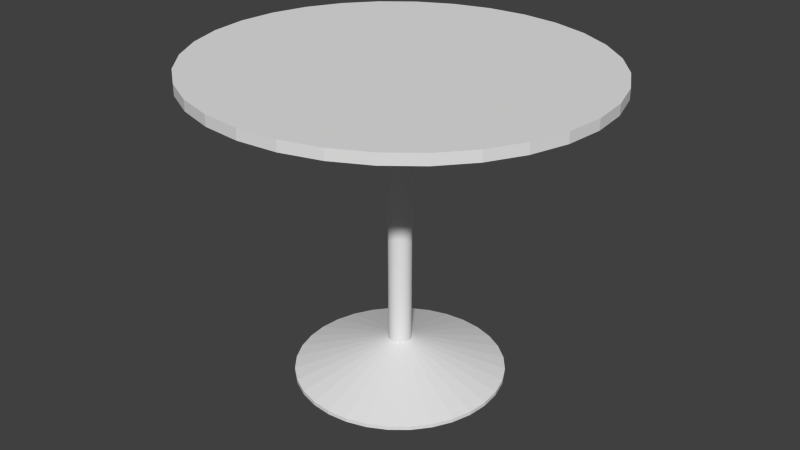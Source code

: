 # Source: TableRonde.blend  (saved by Blender 2.74.0; exported with 4.5.12 LTS)
import bpy
from mathutils import Matrix  # noqa: F401  (used for matrix-valued properties, if any)

bpy.ops.wm.read_factory_settings(use_empty=True)
scene = bpy.context.scene
scene.name = 'Scene'

# ---- collections
col_collection_1 = bpy.data.collections.new('Collection 1'); scene.collection.children.link(col_collection_1)

# ---- world
world_world = bpy.data.worlds.new('World'); scene.world = world_world
world_world.color = (0.05088, 0.05088, 0.05088)
world_world.use_sun_shadow = False
world_world.sun_shadow_jitter_overblur = 0.0
world_world.cycles.sampling_method = 'MANUAL'
world_world.cycles.sample_map_resolution = 256

# ---- meshes
me_cylinder_001 = bpy.data.meshes.new('Cylinder.001')
me_cylinder_001.from_pydata([(6.029e-08, 0.35, 0.01737), (3.359e-08, 0.038, 0.1219), (0.06828, 0.3433, 0.01737), (0.007413, 0.03727, 0.1219), (0.1339, 0.3234, 0.01737), (0.01454, 0.03511, 0.1219), (0.1944, 0.291, 0.01737), (0.02111, 0.0316, 0.1219), (0.2475, 0.2475, 0.01737), (0.02687, 0.02687, 0.1219), (0.291, 0.1944, 0.01737), (0.0316, 0.02111, 0.1219), (0.3234, 0.1339, 0.01737), (0.03511, 0.01454, 0.1219), (0.3433, 0.06828, 0.01737), (0.03727, 0.007414, 0.1219), (0.35, 2.108e-07, 0.01737), (0.038, 2.766e-07, 0.1219), (0.3433, -0.06828, 0.01737), (0.03727, -0.007413, 0.1219), (0.3234, -0.1339, 0.01737), (0.03511, -0.01454, 0.1219), (0.291, -0.1944, 0.01737), (0.0316, -0.02111, 0.1219), (0.2475, -0.2475, 0.01737), (0.02687, -0.02687, 0.1219), (0.1944, -0.291, 0.01737), (0.02111, -0.0316, 0.1219), (0.1339, -0.3234, 0.01737), (0.01454, -0.03511, 0.1219), (0.06828, -0.3433, 0.01737), (0.007413, -0.03727, 0.1219), (-5.376e-08, -0.35, 0.01737), (2.12e-08, -0.038, 0.1219), (-0.06828, -0.3433, 0.01737), (-0.007413, -0.03727, 0.1219), (-0.1339, -0.3234, 0.01737), (-0.01454, -0.03511, 0.1219), (-0.1944, -0.291, 0.01737), (-0.02111, -0.0316, 0.1219), (-0.2475, -0.2475, 0.01737), (-0.02687, -0.02687, 0.1219), (-0.291, -0.1944, 0.01737), (-0.0316, -0.02111, 0.1219), (-0.3234, -0.1339, 0.01737), (-0.03511, -0.01454, 0.1219), (-0.3433, -0.06828, 0.01737), (-0.03727, -0.007413, 0.1219), (-0.35, 5.223e-07, 0.01737), (-0.038, 3.105e-07, 0.1219), (-0.3433, 0.06828, 0.01737), (-0.03727, 0.007414, 0.1219), (-0.3234, 0.1339, 0.01737), (-0.03511, 0.01454, 0.1219), (-0.291, 0.1945, 0.01737), (-0.0316, 0.02111, 0.1219), (-0.2475, 0.2475, 0.01737), (-0.02687, 0.02687, 0.1219), (-0.1944, 0.291, 0.01737), (-0.02111, 0.0316, 0.1219), (-0.1339, 0.3234, 0.01737), (-0.01454, 0.03511, 0.1219), (-0.06828, 0.3433, 0.01737), (-0.007413, 0.03727, 0.1219), (0.007866, 0.03955, 1.02), (-3.157e-08, 0.04032, 1.02), (0.01543, 0.03725, 1.02), (0.0224, 0.03353, 1.02), (0.02851, 0.02851, 1.02), (0.03352, 0.0224, 1.02), (0.03725, 0.01543, 1.02), (0.03955, 0.007866, 1.02), (0.04032, 2.766e-07, 1.02), (0.03955, -0.007866, 1.02), (0.03725, -0.01543, 1.02), (0.03352, -0.0224, 1.02), (0.02851, -0.02851, 1.02), (0.0224, -0.03352, 1.02), (0.01543, -0.03725, 1.02), (0.007866, -0.03954, 1.02), (-4.47e-08, -0.04032, 1.02), (-0.007866, -0.03954, 1.02), (-0.01543, -0.03725, 1.02), (-0.0224, -0.03352, 1.02), (-0.02851, -0.02851, 1.02), (-0.03352, -0.0224, 1.02), (-0.03725, -0.01543, 1.02), (-0.03955, -0.007866, 1.02), (-0.04032, 3.124e-07, 1.02), (-0.03955, 0.007866, 1.02), (-0.03725, 0.01543, 1.02), (-0.03352, 0.0224, 1.02), (-0.02851, 0.02851, 1.02), (-0.0224, 0.03353, 1.02), (-0.01543, 0.03725, 1.02), (-0.007866, 0.03955, 1.02), (0.1311, 0.6344, 1.028), (-3.012e-07, 0.6468, 1.028), (0.2572, 0.5976, 1.028), (0.3733, 0.5378, 1.028), (0.4752, 0.4574, 1.028), (0.5587, 0.3593, 1.028), (0.6208, 0.2475, 1.028), (0.6591, 0.1262, 1.028), (0.672, 1.51e-07, 1.028), (0.6591, -0.1262, 1.028), (0.6208, -0.2475, 1.028), (0.5587, -0.3593, 1.028), (0.4752, -0.4574, 1.028), (0.3733, -0.5378, 1.028), (0.2572, -0.5976, 1.028), (0.1311, -0.6344, 1.028), (-5.202e-07, -0.6468, 1.028), (-0.1311, -0.6344, 1.028), (-0.2572, -0.5976, 1.028), (-0.3733, -0.5378, 1.028), (-0.4752, -0.4574, 1.028), (-0.5587, -0.3593, 1.028), (-0.6208, -0.2475, 1.028), (-0.6591, -0.1262, 1.028), (-0.672, 7.267e-07, 1.028), (-0.6591, 0.1262, 1.028), (-0.6208, 0.2475, 1.028), (-0.5587, 0.3593, 1.028), (-0.4752, 0.4574, 1.028), (-0.3733, 0.5378, 1.028), (-0.2572, 0.5976, 1.028), (-0.1311, 0.6344, 1.028), (0.1311, 0.6344, 1.063), (-3.012e-07, 0.6468, 1.063), (0.2572, 0.5976, 1.063), (0.3733, 0.5378, 1.063), (0.4752, 0.4574, 1.063), (0.5587, 0.3593, 1.063), (0.6208, 0.2475, 1.063), (0.6591, 0.1262, 1.063), (0.672, 1.51e-07, 1.063), (0.6591, -0.1262, 1.063), (0.6208, -0.2475, 1.063), (0.5587, -0.3593, 1.063), (0.4752, -0.4574, 1.063), (0.3733, -0.5378, 1.063), (0.2572, -0.5976, 1.063), (0.1311, -0.6344, 1.063), (-5.202e-07, -0.6468, 1.063), (-0.1311, -0.6344, 1.063), (-0.2572, -0.5976, 1.063), (-0.3733, -0.5378, 1.063), (-0.4752, -0.4574, 1.063), (-0.5587, -0.3593, 1.063), (-0.6208, -0.2475, 1.063), (-0.6591, -0.1262, 1.063), (-0.672, 7.267e-07, 1.063), (-0.6591, 0.1262, 1.063), (-0.6208, 0.2475, 1.063), (-0.5587, 0.3593, 1.063), (-0.4752, 0.4574, 1.063), (-0.3733, 0.5378, 1.063), (-0.2572, 0.5976, 1.063), (-0.1311, 0.6344, 1.063), (6.029e-08, 0.35, 0.004778), (0.06828, 0.3433, 0.004778), (0.1339, 0.3234, 0.004778), (0.1944, 0.291, 0.004778), (0.2475, 0.2475, 0.004778), (0.291, 0.1944, 0.004778), (0.3234, 0.1339, 0.004778), (0.3433, 0.06828, 0.004778), (0.35, 2.108e-07, 0.004778), (0.3433, -0.06828, 0.004778), (0.3234, -0.1339, 0.004778), (0.291, -0.1944, 0.004778), (0.2475, -0.2475, 0.004778), (0.1944, -0.291, 0.004778), (0.1339, -0.3234, 0.004778), (0.06828, -0.3433, 0.004778), (-5.376e-08, -0.35, 0.004778), (-0.06828, -0.3433, 0.004778), (-0.1339, -0.3234, 0.004778), (-0.1944, -0.291, 0.004778), (-0.2475, -0.2475, 0.004778), (-0.291, -0.1944, 0.004778), (-0.3234, -0.1339, 0.004778), (-0.3433, -0.06828, 0.004778), (-0.35, 5.223e-07, 0.004778), (-0.3433, 0.06828, 0.004778), (-0.3234, 0.1339, 0.004778), (-0.291, 0.1945, 0.004778), (-0.2475, 0.2475, 0.004778), (-0.1944, 0.291, 0.004778), (-0.1339, 0.3234, 0.004778), (-0.06828, 0.3433, 0.004778)], [], [(0, 1, 3, 2), (2, 3, 5, 4), (4, 5, 7, 6), (6, 7, 9, 8), (8, 9, 11, 10), (10, 11, 13, 12), (12, 13, 15, 14), (14, 15, 17, 16), (16, 17, 19, 18), (18, 19, 21, 20), (20, 21, 23, 22), (22, 23, 25, 24), (24, 25, 27, 26), (26, 27, 29, 28), (28, 29, 31, 30), (30, 31, 33, 32), (32, 33, 35, 34), (34, 35, 37, 36), (36, 37, 39, 38), (38, 39, 41, 40), (40, 41, 43, 42), (42, 43, 45, 44), (44, 45, 47, 46), (46, 47, 49, 48), (48, 49, 51, 50), (50, 51, 53, 52), (52, 53, 55, 54), (54, 55, 57, 56), (56, 57, 59, 58), (58, 59, 61, 60), (62, 63, 1, 0), (60, 61, 63, 62), (60, 62, 191, 190), (63, 61, 94, 95), (41, 39, 83, 84), (19, 17, 72, 73), (59, 57, 92, 93), (37, 35, 81, 82), (15, 13, 70, 71), (55, 53, 90, 91), (33, 31, 79, 80), (11, 9, 68, 69), (51, 49, 88, 89), (7, 5, 66, 67), (29, 27, 77, 78), (47, 45, 86, 87), (3, 1, 65, 64), (43, 41, 84, 85), (21, 19, 73, 74), (61, 59, 93, 94), (39, 37, 82, 83), (17, 15, 71, 72), (55, 91, 92, 57), (35, 33, 80, 81), (13, 11, 69, 70), (53, 51, 89, 90), (9, 7, 67, 68), (31, 29, 78, 79), (49, 47, 87, 88), (5, 3, 64, 66), (27, 25, 76, 77), (45, 43, 85, 86), (23, 21, 74, 75), (126, 125, 157, 158), (94, 93, 125, 126), (128, 129, 159, 158, 157, 156, 155, 154, 153, 152, 151, 150, 149, 148, 147, 146, 145, 144, 143, 142, 141, 140, 139, 138, 137, 136, 135, 134, 133, 132, 131, 130), (115, 114, 146, 147), (104, 103, 135, 136), (124, 123, 155, 156), (113, 112, 144, 145), (102, 101, 133, 134), (122, 121, 153, 154), (100, 99, 131, 132), (111, 110, 142, 143), (120, 119, 151, 152), (98, 96, 128, 130), (109, 108, 140, 141), (118, 117, 149, 150), (107, 106, 138, 139), (127, 126, 158, 159), (116, 115, 147, 148), (105, 104, 136, 137), (125, 124, 156, 157), (114, 113, 145, 146), (103, 102, 134, 135), (123, 122, 154, 155), (101, 100, 132, 133), (112, 111, 143, 144), (121, 120, 152, 153), (99, 98, 130, 131), (110, 109, 141, 142), (119, 118, 150, 151), (96, 97, 129, 128), (108, 107, 139, 140), (97, 127, 159, 129), (117, 116, 148, 149), (106, 105, 137, 138), (25, 23, 75, 76), (1, 63, 95, 65), (87, 86, 85, 84, 83, 82, 81, 80, 79, 78, 77, 76, 75, 74, 73, 72, 71, 70, 69, 68, 67, 66, 64, 65, 95, 94, 126, 127, 97, 96, 98, 99, 100, 101, 102, 103, 104, 105, 106, 107, 108, 109, 110, 111, 112, 113, 114, 115, 116, 117, 118, 119, 120, 121, 122, 123, 124, 125, 93, 92, 91, 90, 89, 88), (160, 161, 162, 163, 164, 165, 166, 167, 168, 169, 170, 171, 172, 173, 174, 175, 176, 177, 178, 179, 180, 181, 182, 183, 184, 185, 186, 187, 188, 189, 190, 191), (38, 40, 180, 179), (16, 18, 169, 168), (44, 46, 183, 182), (22, 24, 172, 171), (50, 52, 186, 185), (6, 8, 164, 163), (28, 30, 175, 174), (56, 58, 189, 188), (34, 36, 178, 177), (12, 14, 167, 166), (62, 0, 160, 191), (40, 42, 181, 180), (18, 20, 170, 169), (46, 48, 184, 183), (2, 4, 162, 161), (24, 26, 173, 172), (52, 54, 187, 186), (8, 10, 165, 164), (30, 32, 176, 175), (58, 60, 190, 189), (36, 38, 179, 178), (0, 2, 161, 160), (14, 16, 168, 167), (42, 44, 182, 181), (20, 22, 171, 170), (48, 50, 185, 184), (4, 6, 163, 162), (26, 28, 174, 173), (54, 56, 188, 187), (32, 34, 177, 176), (10, 12, 166, 165)])
_uv = me_cylinder_001.uv_layers.new(name='UVMap')
_uv.uv.foreach_set('vector', [0.5372, 0.2202, 0.447, 0.1481, 0.4485, 0.1459, 0.5504, 0.2001, 0.5504, 0.2001, 0.4485, 0.1459, 0.4495, 0.1435, 0.5597, 0.1779, 0.5597, 0.1779, 0.4495, 0.1435, 0.45, 0.141, 0.5647, 0.1543, 0.5647, 0.1543, 0.45, 0.141, 0.4501, 0.1383, 0.5653, 0.1302, 0.5653, 0.1302, 0.4501, 0.1383, 0.4497, 0.1358, 0.5613, 0.1065, 0.5613, 0.1065, 0.4497, 0.1358, 0.4488, 0.1333, 0.5531, 0.08387, 0.5531, 0.08387, 0.4488, 0.1333, 0.4474, 0.1311, 0.5408, 0.06316, 0.5408, 0.06316, 0.4474, 0.1311, 0.4457, 0.1291, 0.5249, 0.04509, 0.5249, 0.04509, 0.4457, 0.1291, 0.4436, 0.1275, 0.5059, 0.03028, 0.5059, 0.03028, 0.4436, 0.1275, 0.4413, 0.1263, 0.4845, 0.01923, 0.4845, 0.01923, 0.4413, 0.1263, 0.4388, 0.1255, 0.4615, 0.01233, 0.4615, 0.01233, 0.4388, 0.1255, 0.4362, 0.1253, 0.4375, 0.009818, 0.4375, 0.009818, 0.4362, 0.1253, 0.4336, 0.1255, 0.4135, 0.01178, 0.4135, 0.01178, 0.4336, 0.1255, 0.4311, 0.1262, 0.3903, 0.01815, 0.3903, 0.01815, 0.4311, 0.1262, 0.4287, 0.1273, 0.3687, 0.02871, 0.3687, 0.02871, 0.4287, 0.1273, 0.4266, 0.1289, 0.3494, 0.04309, 0.3494, 0.04309, 0.4266, 0.1289, 0.4249, 0.1308, 0.3331, 0.06079, 0.3331, 0.06079, 0.4249, 0.1308, 0.4235, 0.133, 0.3203, 0.08121, 0.3203, 0.08121, 0.4235, 0.133, 0.4225, 0.1355, 0.3115, 0.1036, 0.3115, 0.1036, 0.4225, 0.1355, 0.422, 0.138, 0.3071, 0.1273, 0.3071, 0.1273, 0.422, 0.138, 0.422, 0.1406, 0.3071, 0.1514, 0.3071, 0.1514, 0.422, 0.1406, 0.4225, 0.1432, 0.3115, 0.175, 0.3115, 0.175, 0.4225, 0.1432, 0.4235, 0.1456, 0.3203, 0.1975, 0.3203, 0.1975, 0.4235, 0.1456, 0.4249, 0.1479, 0.3331, 0.2179, 0.3331, 0.2179, 0.4249, 0.1479, 0.4266, 0.1498, 0.3494, 0.2356, 0.3494, 0.2356, 0.4266, 0.1498, 0.4287, 0.1513, 0.3687, 0.25, 0.3687, 0.25, 0.4287, 0.1513, 0.4311, 0.1525, 0.3903, 0.2605, 0.3903, 0.2605, 0.4311, 0.1525, 0.4336, 0.1532, 0.4135, 0.2669, 0.4135, 0.2669, 0.4336, 0.1532, 0.4362, 0.1534, 0.4375, 0.2688, 0.4375, 0.2688, 0.4362, 0.1534, 0.4388, 0.1531, 0.4615, 0.2663, 0.5205, 0.2375, 0.4452, 0.15, 0.447, 0.1481, 0.5372, 0.2202, 0.5009, 0.2515, 0.4431, 0.1515, 0.4452, 0.15, 0.5205, 0.2375, 0.7845, 0.9877, 0.7605, 0.9877, 0.7605, 0.9833, 0.7845, 0.9833, 0.9693, 0.1509, 0.9813, 0.151, 0.9813, 0.84, 0.9692, 0.8399, 0.7167, 0.1487, 0.7288, 0.1488, 0.7287, 0.8378, 0.7167, 0.8377, 0.849, 0.1499, 0.861, 0.15, 0.861, 0.839, 0.849, 0.8389, 0.6085, 0.1479, 0.6206, 0.148, 0.6205, 0.837, 0.6085, 0.8369, 0.7408, 0.1489, 0.7528, 0.149, 0.7528, 0.838, 0.7408, 0.8379, 0.8731, 0.1501, 0.8851, 0.1502, 0.8851, 0.8392, 0.873, 0.8391, 0.6326, 0.1479, 0.6446, 0.148, 0.6446, 0.837, 0.6326, 0.8369, 0.7648, 0.1491, 0.7769, 0.1492, 0.7768, 0.8382, 0.7648, 0.8381, 0.8971, 0.1503, 0.9091, 0.1504, 0.9091, 0.8394, 0.8971, 0.8393, 0.6566, 0.1481, 0.6686, 0.1482, 0.6686, 0.8372, 0.6566, 0.8371, 0.9212, 0.1505, 0.9332, 0.1506, 0.9332, 0.8396, 0.9211, 0.8395, 0.7889, 0.1493, 0.8009, 0.1494, 0.8009, 0.8384, 0.7889, 0.8383, 0.6807, 0.1483, 0.6927, 0.1485, 0.6927, 0.8375, 0.6807, 0.8374, 0.9452, 0.1507, 0.9572, 0.1508, 0.9572, 0.8398, 0.9452, 0.8397, 0.7047, 0.1486, 0.7167, 0.1487, 0.7167, 0.8377, 0.7047, 0.8376, 0.837, 0.1497, 0.849, 0.1499, 0.849, 0.8389, 0.837, 0.8388, 0.5965, 0.1478, 0.6085, 0.1479, 0.6085, 0.8369, 0.5965, 0.8368, 0.7288, 0.1488, 0.7408, 0.1489, 0.7408, 0.8379, 0.7287, 0.8378, 0.861, 0.15, 0.8731, 0.1501, 0.873, 0.8391, 0.861, 0.839, 0.6326, 0.1479, 0.6326, 0.8369, 0.6205, 0.837, 0.6206, 0.148, 0.7528, 0.149, 0.7648, 0.1491, 0.7648, 0.8381, 0.7528, 0.838, 0.8851, 0.1502, 0.8971, 0.1503, 0.8971, 0.8393, 0.8851, 0.8392, 0.6446, 0.148, 0.6566, 0.1481, 0.6566, 0.8371, 0.6446, 0.837, 0.9091, 0.1504, 0.9212, 0.1505, 0.9211, 0.8395, 0.9091, 0.8394, 0.7769, 0.1492, 0.7889, 0.1493, 0.7889, 0.8383, 0.7768, 0.8382, 0.6686, 0.1482, 0.6807, 0.1483, 0.6807, 0.8374, 0.6686, 0.8372, 0.9332, 0.1506, 0.9452, 0.1507, 0.9452, 0.8397, 0.9332, 0.8396, 0.8009, 0.1494, 0.8129, 0.1495, 0.8129, 0.8385, 0.8009, 0.8384, 0.6927, 0.1485, 0.7047, 0.1486, 0.7047, 0.8376, 0.6927, 0.8375, 0.825, 0.1496, 0.837, 0.1497, 0.837, 0.8388, 0.8249, 0.8386, 0.4309, 0.9454, 0.3851, 0.9454, 0.3851, 0.9331, 0.4309, 0.9331, 0.1685, 0.3355, 0.1674, 0.3363, 0.07046, 0.2219, 0.09685, 0.2051, 0.4111, 0.9143, 0.3657, 0.923, 0.3195, 0.923, 0.2742, 0.9143, 0.2317, 0.8973, 0.1934, 0.8726, 0.161, 0.8411, 0.1356, 0.8041, 0.1182, 0.763, 0.1095, 0.7193, 0.1099, 0.6748, 0.1192, 0.6312, 0.1372, 0.5901, 0.1632, 0.553, 0.1961, 0.5216, 0.2347, 0.4969, 0.2775, 0.4798, 0.3229, 0.4711, 0.3691, 0.4711, 0.4143, 0.4798, 0.4569, 0.4969, 0.4951, 0.5216, 0.5276, 0.553, 0.553, 0.5901, 0.5703, 0.6312, 0.579, 0.6748, 0.5787, 0.7193, 0.5694, 0.763, 0.5514, 0.8041, 0.5254, 0.8411, 0.4925, 0.8726, 0.4539, 0.8973, 0.1152, 0.9585, 0.1611, 0.9585, 0.1611, 0.9708, 0.1152, 0.9708, 0.6162, 0.9585, 0.6607, 0.9585, 0.6607, 0.9708, 0.6162, 0.9708, 0.3396, 0.9454, 0.2944, 0.9454, 0.2944, 0.9331, 0.3396, 0.9331, 0.2071, 0.9585, 0.2533, 0.9585, 0.2533, 0.9708, 0.2071, 0.9708, 0.7054, 0.9585, 0.7503, 0.9585, 0.7503, 0.9708, 0.7054, 0.9708, 0.2495, 0.9454, 0.2048, 0.9454, 0.2048, 0.9331, 0.2495, 0.9331, 0.7069, 0.9454, 0.6613, 0.9454, 0.6613, 0.9331, 0.7069, 0.9331, 0.2995, 0.9585, 0.3456, 0.9585, 0.3456, 0.9708, 0.2995, 0.9708, 0.1603, 0.9454, 0.1158, 0.9454, 0.1158, 0.9331, 0.1603, 0.9331, 0.6155, 0.9454, 0.5694, 0.9454, 0.5694, 0.9331, 0.6155, 0.9331, 0.3915, 0.9585, 0.437, 0.9585, 0.437, 0.9708, 0.3915, 0.9708, 0.07118, 0.9454, 0.0263, 0.9454, 0.0263, 0.9331, 0.07118, 0.9331, 0.4822, 0.9585, 0.5271, 0.9585, 0.5271, 0.9708, 0.4822, 0.9708, 0.477, 0.9454, 0.4309, 0.9454, 0.4309, 0.9331, 0.477, 0.9331, 0.06968, 0.9585, 0.1152, 0.9585, 0.1152, 0.9708, 0.06968, 0.9708, 0.5717, 0.9585, 0.6162, 0.9585, 0.6162, 0.9708, 0.5717, 0.9708, 0.3851, 0.9454, 0.3396, 0.9454, 0.3396, 0.9331, 0.3851, 0.9331, 0.1611, 0.9585, 0.2071, 0.9585, 0.2071, 0.9708, 0.1611, 0.9708, 0.6607, 0.9585, 0.7054, 0.9585, 0.7054, 0.9708, 0.6607, 0.9708, 0.2944, 0.9454, 0.2495, 0.9454, 0.2495, 0.9331, 0.2944, 0.9331, 0.7521, 0.9454, 0.7069, 0.9454, 0.7069, 0.9331, 0.7521, 0.9331, 0.2533, 0.9585, 0.2995, 0.9585, 0.2995, 0.9708, 0.2533, 0.9708, 0.2048, 0.9454, 0.1603, 0.9454, 0.1603, 0.9331, 0.2048, 0.9331, 0.6613, 0.9454, 0.6155, 0.9454, 0.6155, 0.9331, 0.6613, 0.9331, 0.3456, 0.9585, 0.3915, 0.9585, 0.3915, 0.9708, 0.3456, 0.9708, 0.1158, 0.9454, 0.07118, 0.9454, 0.07118, 0.9331, 0.1158, 0.9331, 0.5694, 0.9454, 0.5232, 0.9454, 0.5232, 0.9331, 0.5694, 0.9331, 0.437, 0.9585, 0.4822, 0.9585, 0.4822, 0.9708, 0.437, 0.9708, 0.5232, 0.9454, 0.477, 0.9454, 0.477, 0.9331, 0.5232, 0.9331, 0.02448, 0.9585, 0.06968, 0.9585, 0.06968, 0.9708, 0.02448, 0.9708, 0.5271, 0.9585, 0.5717, 0.9585, 0.5717, 0.9708, 0.5271, 0.9708, 0.8129, 0.1495, 0.825, 0.1496, 0.8249, 0.8386, 0.8129, 0.8385, 0.9572, 0.1508, 0.9693, 0.1509, 0.9692, 0.8399, 0.9572, 0.8398, 0.1648, 0.3439, 0.1653, 0.3451, 0.1661, 0.3461, 0.167, 0.347, 0.1681, 0.3478, 0.1694, 0.3483, 0.1707, 0.3485, 0.1721, 0.3485, 0.1735, 0.3482, 0.1747, 0.3476, 0.1759, 0.3469, 0.1769, 0.3459, 0.1777, 0.3448, 0.1782, 0.3436, 0.1786, 0.3423, 0.1786, 0.341, 0.1783, 0.3397, 0.1778, 0.3384, 0.1771, 0.3373, 0.1761, 0.3364, 0.175, 0.3356, 0.1738, 0.3351, 0.1724, 0.3348, 0.1711, 0.3348, 0.1697, 0.335, 0.1685, 0.3355, 0.09685, 0.2051, 0.1261, 0.1935, 0.1571, 0.1876, 0.1886, 0.1876, 0.2195, 0.1935, 0.2485, 0.2051, 0.2746, 0.2219, 0.2968, 0.2433, 0.3142, 0.2686, 0.3262, 0.2966, 0.3322, 0.3265, 0.3318, 0.3569, 0.3254, 0.3867, 0.3131, 0.4147, 0.2953, 0.44, 0.2729, 0.4615, 0.2465, 0.4784, 0.2172, 0.4901, 0.1862, 0.496, 0.1545, 0.496, 0.1236, 0.4901, 0.09448, 0.4785, 0.06831, 0.4616, 0.04609, 0.4402, 0.02867, 0.4149, 0.01673, 0.3868, 0.01073, 0.3569, 0.01116, 0.3265, 0.01763, 0.2966, 0.03002, 0.2686, 0.04784, 0.2433, 0.07046, 0.2219, 0.1674, 0.3363, 0.1664, 0.3372, 0.1656, 0.3389, 0.1649, 0.3401, 0.1646, 0.3413, 0.1645, 0.3426, 0.06288, 0.03494, 0.07478, 0.03001, 0.08742, 0.0275, 0.1003, 0.0275, 0.113, 0.03001, 0.1249, 0.03494, 0.1356, 0.0421, 0.1447, 0.05122, 0.1518, 0.06193, 0.1568, 0.07384, 0.1593, 0.08648, 0.1593, 0.09937, 0.1568, 0.112, 0.1518, 0.1239, 0.1447, 0.1346, 0.1356, 0.1437, 0.1249, 0.1509, 0.113, 0.1558, 0.1003, 0.1583, 0.08742, 0.1583, 0.07478, 0.1558, 0.06288, 0.1509, 0.05216, 0.1437, 0.04305, 0.1346, 0.03589, 0.1239, 0.03096, 0.112, 0.02844, 0.09937, 0.02844, 0.08648, 0.03096, 0.07384, 0.03589, 0.06193, 0.04305, 0.05122, 0.05216, 0.0421, 0.279, 0.9877, 0.2549, 0.9877, 0.2549, 0.9833, 0.279, 0.9833, 0.5438, 0.9877, 0.5197, 0.9877, 0.5197, 0.9833, 0.5438, 0.9833, 0.2067, 0.9877, 0.1827, 0.9877, 0.1827, 0.9833, 0.2067, 0.9833, 0.4716, 0.9877, 0.4475, 0.9877, 0.4475, 0.9833, 0.4716, 0.9833, 0.1345, 0.9877, 0.1104, 0.9877, 0.1104, 0.9833, 0.1345, 0.9833, 0.6642, 0.9877, 0.6401, 0.9877, 0.6401, 0.9833, 0.6642, 0.9833, 0.3993, 0.9877, 0.3753, 0.9877, 0.3753, 0.9833, 0.3993, 0.9833, 0.0623, 0.9877, 0.03822, 0.9877, 0.03822, 0.9833, 0.0623, 0.9833, 0.3271, 0.9877, 0.303, 0.9877, 0.303, 0.9833, 0.3271, 0.9833, 0.5919, 0.9877, 0.5679, 0.9877, 0.5679, 0.9833, 0.5919, 0.9833, 0.7605, 0.9877, 0.7364, 0.9877, 0.7364, 0.9833, 0.7605, 0.9833, 0.2549, 0.9877, 0.2308, 0.9877, 0.2308, 0.9833, 0.2549, 0.9833, 0.5197, 0.9877, 0.4956, 0.9877, 0.4956, 0.9833, 0.5197, 0.9833, 0.1827, 0.9877, 0.1586, 0.9877, 0.1586, 0.9833, 0.1827, 0.9833, 0.7123, 0.9877, 0.6882, 0.9877, 0.6882, 0.9833, 0.7123, 0.9833, 0.4475, 0.9877, 0.4234, 0.9877, 0.4234, 0.9833, 0.4475, 0.9833, 0.1104, 0.9877, 0.08637, 0.9877, 0.08637, 0.9833, 0.1104, 0.9833, 0.6401, 0.9877, 0.616, 0.9877, 0.616, 0.9833, 0.6401, 0.9833, 0.3753, 0.9877, 0.3512, 0.9877, 0.3512, 0.9833, 0.3753, 0.9833, 0.03822, 0.9877, 0.01415, 0.9877, 0.01415, 0.9833, 0.03822, 0.9833, 0.303, 0.9877, 0.279, 0.9877, 0.279, 0.9833, 0.303, 0.9833, 0.7364, 0.9877, 0.7123, 0.9877, 0.7123, 0.9833, 0.7364, 0.9833, 0.5679, 0.9877, 0.5438, 0.9877, 0.5438, 0.9833, 0.5679, 0.9833, 0.2308, 0.9877, 0.2067, 0.9877, 0.2067, 0.9833, 0.2308, 0.9833, 0.4956, 0.9877, 0.4716, 0.9877, 0.4716, 0.9833, 0.4956, 0.9833, 0.1586, 0.9877, 0.1345, 0.9877, 0.1345, 0.9833, 0.1586, 0.9833, 0.6882, 0.9877, 0.6642, 0.9877, 0.6642, 0.9833, 0.6882, 0.9833, 0.4234, 0.9877, 0.3993, 0.9877, 0.3993, 0.9833, 0.4234, 0.9833, 0.08637, 0.9877, 0.0623, 0.9877, 0.0623, 0.9833, 0.08637, 0.9833, 0.3512, 0.9877, 0.3271, 0.9877, 0.3271, 0.9833, 0.3512, 0.9833, 0.616, 0.9877, 0.5919, 0.9877, 0.5919, 0.9833, 0.616, 0.9833])
me_cylinder_001.use_remesh_preserve_volume = False
me_cylinder_001.use_remesh_preserve_attributes = False
me_cylinder_001.use_mirror_vertex_groups = False
me_cylinder_001.update()

# ---- objects
ob_cylinder = bpy.data.objects.new('Cylinder', me_cylinder_001)

# ---- transforms, parenting, visibility, modifiers, constraints
ob_cylinder.location = (0.0, 0.0, 0.0)
ob_cylinder.lineart.crease_threshold = 0.0

# ---- collection membership
col_collection_1.objects.link(ob_cylinder)

# ---- scene / render settings (as saved in the file)
scene.frame_start = 1; scene.frame_end = 250; scene.frame_set(172)
scene.render.engine = 'BLENDER_EEVEE_NEXT'
scene.render.resolution_percentage = 50
scene.render.dither_intensity = 0.0
scene.cycles.use_denoising = False
scene.cycles.samples = 10
scene.cycles.sampling_pattern = 'TABULATED_SOBOL'
scene.cycles.light_sampling_threshold = 0.0
scene.cycles.use_adaptive_sampling = False
scene.cycles.use_light_tree = False
scene.cycles.blur_glossy = 0.0
scene.cycles.pixel_filter_type = 'GAUSSIAN'
scene.cycles.sample_clamp_indirect = 0.0
scene.view_settings.view_transform = 'Standard'
bpy.context.view_layer.update()

# ---- added for rendering (the .blend has no active camera and no usable light): camera, sun
cam_auto = bpy.data.cameras.new('AutoCamera')
cam_auto.lens = 50.0
cam_auto.sensor_width = 36.0
cam_auto.clip_end = 1000.0
ob_auto_camera = bpy.data.objects.new('AutoCamera', cam_auto)
scene.collection.objects.link(ob_auto_camera)
ob_auto_camera.location = (1.9841, -2.38092, 2.12095)
ob_auto_camera.rotation_euler = (1.09748, -7.21219e-08, 0.694738)
scene.camera = ob_auto_camera
light_auto_sun = bpy.data.lights.new('AutoSun', 'SUN')
light_auto_sun.energy = 3.0
light_auto_sun.angle = 0.0523599
ob_auto_sun = bpy.data.objects.new('AutoSun', light_auto_sun)
scene.collection.objects.link(ob_auto_sun)
ob_auto_sun.rotation_euler = (0.872665, 0.174533, 0.523599)
bpy.context.view_layer.update()
